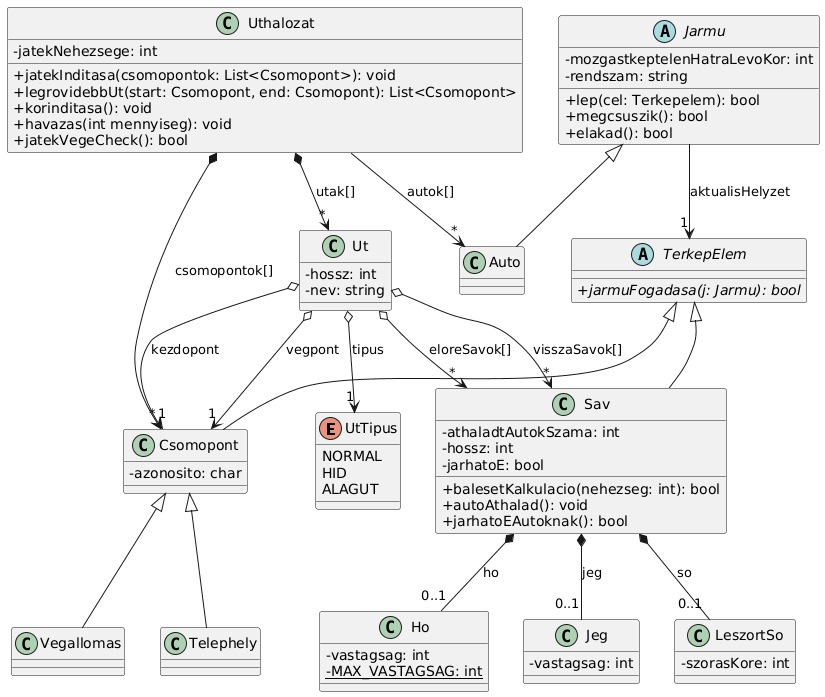

The diagram above was rendered by PlantUML. Its source (embedded in the PNG):
@startuml
skinparam classAttributeIconSize 0

enum UtTipus {
    NORMAL
    HID
    ALAGUT
}

class Uthalozat {
    -jatekNehezsege: int
    +jatekInditasa(csomopontok: List<Csomopont>): void
    +legrovidebbUt(start: Csomopont, end: Csomopont): List<Csomopont>
    +korinditasa(): void
    +havazas(int mennyiseg): void
    +jatekVegeCheck(): bool
}

abstract class TerkepElem {
    {abstract} +jarmuFogadasa(j: Jarmu): bool
}

class Csomopont {
    -azonosito: char
}

class Vegallomas {}
class Telephely {}

class Ut {
    -hossz: int
    -nev: string
}

class Sav {
    -athaladtAutokSzama: int
    -hossz: int
    -jarhatoE: bool
    +balesetKalkulacio(nehezseg: int): bool
    +autoAthalad(): void
    +jarhatoEAutoknak(): bool
}

class Ho {
    -vastagsag: int
    {static}-MAX_VASTAGSAG: int
}

class Jeg {
    -vastagsag: int
}

class LeszortSo {
    -szorasKore: int
}

abstract class Jarmu {
  -mozgastkeptelenHatraLevoKor: int
  -rendszam: string
  +lep(cel: Terkepelem): bool
  +megcsuszik(): bool
  +elakad(): bool
}
class Auto {}

' Öröklődések
TerkepElem <|-- Csomopont
TerkepElem <|-- Sav
Csomopont <|-- Vegallomas
Csomopont <|-- Telephely
Jarmu <|-- Auto 

' Kapcsolatok
Uthalozat *--> "*" Csomopont: csomopontok[]
Uthalozat *--> "*" Ut: utak[]
Uthalozat --> "*" Auto: autok[]

Ut o--> "1" Csomopont: kezdopont
Ut o--> "1" Csomopont: vegpont
Ut o--> "*" Sav: eloreSavok[]
Ut o--> "*" Sav: visszaSavok[]
Ut o--> "1" UtTipus: tipus

Sav *-- "0..1" Ho: ho
Sav *-- "0..1" Jeg: jeg
Sav *-- "0..1" LeszortSo: so

Jarmu --> "1" TerkepElem: aktualisHelyzet
@enduml